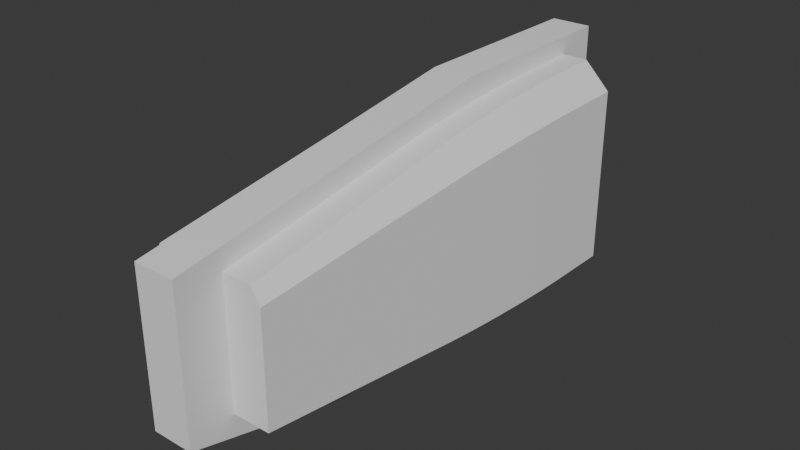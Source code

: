# Source: mech_blockout_01.blend  (saved by Blender 5.1.29; exported with 4.5.12 LTS)
import bpy
from mathutils import Matrix  # noqa: F401  (used for matrix-valued properties, if any)

bpy.ops.wm.read_factory_settings(use_empty=True)
scene = bpy.context.scene
scene.name = 'Scene'

# ---- collections
col_collection = bpy.data.collections.new('Collection'); scene.collection.children.link(col_collection)
col_cutters = bpy.data.collections.new('Cutters'); scene.collection.children.link(col_cutters)

# ---- node groups
ng_smooth_by_angle = bpy.data.node_groups.new('Smooth by Angle', 'GeometryNodeTree')
_s = ng_smooth_by_angle.interface.new_socket(name='Mesh', in_out='OUTPUT', socket_type='NodeSocketGeometry')
_s = ng_smooth_by_angle.interface.new_socket(name='Mesh', in_out='INPUT', socket_type='NodeSocketGeometry')
_s = ng_smooth_by_angle.interface.new_socket(name='Angle', in_out='INPUT', socket_type='NodeSocketFloat')
_s.subtype = 'ANGLE'
_s.default_value = 0.5236
_s.min_value = 0.0
_s.max_value = 3.142
_s.description = 'Maximum face angle for smooth edges'
_s = ng_smooth_by_angle.interface.new_socket(name='Ignore Sharpness', in_out='INPUT', socket_type='NodeSocketBool')
_s.force_non_field = True
ng_smooth_by_angle.is_modifier = True
_N = ng_smooth_by_angle.nodes; _L = ng_smooth_by_angle.links
n0 = _N.new('GeometryNodeSetShadeSmooth'); n0.name = 'Set Shade Smooth'; n0.location = (120, -80)
n0.domain = 'EDGE'
n1 = _N.new('GeometryNodeSetShadeSmooth'); n1.name = 'Set Shade Smooth.001'; n1.location = (300, -80)
n2 = _N.new('NodeGroupOutput'); n2.name = 'Group Output'; n2.location = (480, -80)
n3 = _N.new('GeometryNodeInputMeshEdgeAngle'); n3.name = 'Edge Angle'; n3.location = (-440, -240)
n4 = _N.new('NodeGroupInput'); n4.name = 'Group Input'; n4.location = (-80, -80)
n5 = _N.new('GeometryNodeInputEdgeSmooth'); n5.name = 'Is Edge Smooth'; n5.location = (-260, -120)
n6 = _N.new('GeometryNodeInputShadeSmooth'); n6.name = 'Is Shade Smooth'; n6.location = (-440, -397)
n7 = _N.new('FunctionNodeCompare'); n7.name = 'Compare'; n7.location = (-260, -260)
n7.operation = 'LESS_EQUAL'
n7.inputs[6].default_value = (0.0, 0.0, 0.0, 0.0)
n7.inputs[7].default_value = (0.0, 0.0, 0.0, 0.0)
n8 = _N.new('FunctionNodeBooleanMath'); n8.name = 'Boolean Math.001'; n8.location = (-80, -260)
n9 = _N.new('NodeGroupInput'); n9.name = 'Group Input.001'; n9.location = (-440, -329)
n10 = _N.new('NodeGroupInput'); n10.name = 'Group Input.002'; n10.location = (-259, -189)
n11 = _N.new('FunctionNodeBooleanMath'); n11.name = 'Boolean Math'; n11.location = (-80, -149)
n11.operation = 'OR'
n12 = _N.new('FunctionNodeBooleanMath'); n12.name = 'Boolean Math.002'; n12.location = (-260, -380)
n12.operation = 'OR'
n13 = _N.new('NodeGroupInput'); n13.name = 'Group Input.003'; n13.location = (-440, -460)
_L.new(n3.outputs[0], n7.inputs[0])
_L.new(n1.outputs[0], n2.inputs[0])
_L.new(n9.outputs[1], n7.inputs[1])
_L.new(n7.outputs[0], n8.inputs[0])
_L.new(n4.outputs[0], n0.inputs[0])
_L.new(n0.outputs[0], n1.inputs[0])
_L.new(n8.outputs[0], n0.inputs[2])
_L.new(n10.outputs[2], n11.inputs[1])
_L.new(n5.outputs[0], n11.inputs[0])
_L.new(n11.outputs[0], n0.inputs[1])
_L.new(n13.outputs[2], n12.inputs[1])
_L.new(n6.outputs[0], n12.inputs[0])
_L.new(n12.outputs[0], n8.inputs[1])
n2.is_active_output = True

# ---- world
world_world = bpy.data.worlds.new('World'); scene.world = world_world
world_world.use_nodes = True; world_world.node_tree.nodes.clear()
_N = world_world.node_tree.nodes; _L = world_world.node_tree.links
n0 = _N.new('ShaderNodeOutputWorld'); n0.name = 'World Output'; n0.location = (200, 100)
n1 = _N.new('ShaderNodeBackground'); n1.name = 'Background'; n1.location = (-200, 100)
n1.inputs[0].default_value = (0.05088, 0.05088, 0.05088, 1.0)
_L.new(n1.outputs[0], n0.inputs[0])
n0.is_active_output = True
world_world.color = (0.05088, 0.05088, 0.05088)
world_world.sun_shadow_jitter_overblur = 0.0

# ---- meshes
me_cube = bpy.data.meshes.new('Cube')
me_cube.from_pydata([(0.7162, -2.753, -0.8792), (0.894, 2.753, -1.263), (0.0, 2.753, -1.263), (0.0, 2.753, 1.263), (0.0, -2.753, -0.8792), (0.0, -2.753, 0.664), (0.7162, -2.753, 0.4731), (0.6038, -2.753, 0.664), (0.5725, 2.753, 1.263), (0.894, 2.753, 0.9397), (0.8898, 1.996, -1.254), (0.8356, -0.134, -1.137), (0.8883, 1.815, -1.251), (0.8856, 1.614, -1.245), (0.8819, 1.395, -1.237), (0.8771, 1.165, -1.227), (0.8715, 0.9294, -1.214), (0.8651, 0.6939, -1.201), (0.8582, 0.4643, -1.186), (0.8508, 0.2463, -1.17), (0.8432, 0.0452, -1.153), (0.0, -0.1346, 1.066), (0.0, 1.996, 1.249), (0.0, 0.04474, 1.092), (0.0, 0.2459, 1.117), (0.0, 0.464, 1.142), (0.0, 0.6937, 1.166), (0.0, 0.9293, 1.187), (0.0, 1.165, 1.206), (0.0, 1.395, 1.222), (0.0, 1.614, 1.235), (0.0, 1.815, 1.244), (0.0, 1.996, -1.254), (0.0, -0.1341, -1.137), (0.0, 1.815, -1.251), (0.0, 1.614, -1.245), (0.0, 1.395, -1.237), (0.0, 1.165, -1.227), (0.0, 0.9294, -1.214), (0.0, 0.6939, -1.201), (0.0, 0.4643, -1.186), (0.0, 0.2463, -1.17), (0.0, 0.04516, -1.153), (0.8356, -0.1337, 0.7863), (0.8898, 1.996, 0.9287), (0.8432, 0.04547, 0.8064), (0.8508, 0.2465, 0.8263), (0.8582, 0.4645, 0.8456), (0.8651, 0.6941, 0.8639), (0.8715, 0.9295, 0.8806), (0.8771, 1.165, 0.8954), (0.8819, 1.395, 0.9079), (0.8856, 1.614, 0.9177), (0.8883, 1.815, 0.9247), (0.5732, 1.996, 1.249), (0.5828, -0.1348, 1.066), (0.5735, 1.815, 1.244), (0.5739, 1.614, 1.235), (0.5746, 1.395, 1.222), (0.5754, 1.165, 1.206), (0.5764, 0.9292, 1.187), (0.5776, 0.6936, 1.166), (0.5788, 0.4639, 1.142), (0.5801, 0.2457, 1.117), (0.5814, 0.04452, 1.092)], [], [(0, 6, 7, 5, 4), (2, 3, 8, 9, 1), (11, 33, 42, 20), (20, 42, 41, 19), (19, 41, 40, 18), (18, 40, 39, 17), (17, 39, 38, 16), (16, 38, 37, 15), (15, 37, 36, 14), (14, 36, 35, 13), (13, 35, 34, 12), (12, 34, 32, 10), (44, 54, 56, 53), (53, 56, 57, 52), (52, 57, 58, 51), (51, 58, 59, 50), (50, 59, 60, 49), (49, 60, 61, 48), (48, 61, 62, 47), (47, 62, 63, 46), (46, 63, 64, 45), (45, 64, 55, 43), (54, 22, 31, 56), (56, 31, 30, 57), (57, 30, 29, 58), (58, 29, 28, 59), (59, 28, 27, 60), (60, 27, 26, 61), (61, 26, 25, 62), (62, 25, 24, 63), (63, 24, 23, 64), (64, 23, 21, 55), (10, 44, 53, 12), (12, 53, 52, 13), (13, 52, 51, 14), (14, 51, 50, 15), (15, 50, 49, 16), (16, 49, 48, 17), (17, 48, 47, 18), (18, 47, 46, 19), (19, 46, 45, 20), (20, 45, 43, 11), (1, 9, 44, 10), (33, 11, 0, 4), (2, 1, 10, 32), (11, 43, 6, 0), (8, 3, 22, 54), (55, 21, 5, 7), (8, 54, 44, 9), (55, 7, 6, 43)])
me_cube.polygons.foreach_set('use_smooth', [True] * 50)
_uv = me_cube.uv_layers.new(name='UVMap')
_uv.uv.foreach_set('vector', [0.375, 0.75, 0.5726, 0.75, 0.655, 0.765, 0.625, 0.875, 0.375, 0.875, 0.375, 0.375, 0.625, 0.375, 0.655, 0.485, 0.593, 0.5, 0.375, 0.5, 0.375, 0.6311, 0.25, 0.6311, 0.25, 0.623, 0.375, 0.623, 0.375, 0.623, 0.25, 0.623, 0.25, 0.6138, 0.3751, 0.6138, 0.3751, 0.6138, 0.25, 0.6138, 0.25, 0.604, 0.3752, 0.6039, 0.3752, 0.6039, 0.25, 0.604, 0.25, 0.5936, 0.3754, 0.5935, 0.3754, 0.5935, 0.25, 0.5936, 0.25, 0.5829, 0.3755, 0.5829, 0.3755, 0.5829, 0.25, 0.5829, 0.25, 0.5721, 0.3753, 0.5721, 0.3753, 0.5721, 0.25, 0.5721, 0.25, 0.5617, 0.3752, 0.5617, 0.3752, 0.5617, 0.25, 0.5617, 0.25, 0.5517, 0.3751, 0.5517, 0.3751, 0.5517, 0.25, 0.5517, 0.25, 0.5426, 0.375, 0.5426, 0.375, 0.5426, 0.25, 0.5426, 0.25, 0.5344, 0.375, 0.5344, 0.5925, 0.5344, 0.6608, 0.526, 0.6621, 0.5357, 0.5923, 0.5426, 0.5923, 0.5426, 0.6621, 0.5357, 0.6634, 0.5467, 0.5918, 0.5518, 0.5918, 0.5518, 0.6634, 0.5467, 0.6645, 0.5585, 0.5911, 0.5617, 0.5911, 0.5617, 0.6645, 0.5585, 0.6655, 0.571, 0.5901, 0.5721, 0.5901, 0.5721, 0.6655, 0.571, 0.6664, 0.5837, 0.5902, 0.5829, 0.5902, 0.5829, 0.6664, 0.5837, 0.6661, 0.5954, 0.5884, 0.5935, 0.5884, 0.5935, 0.6661, 0.5954, 0.6661, 0.6066, 0.5881, 0.6039, 0.5881, 0.6039, 0.6661, 0.6066, 0.6659, 0.6173, 0.5877, 0.6138, 0.5877, 0.6138, 0.6659, 0.6173, 0.6656, 0.6272, 0.5871, 0.6229, 0.5871, 0.6229, 0.6656, 0.6272, 0.665, 0.636, 0.5863, 0.6311, 0.6608, 0.526, 0.75, 0.5344, 0.75, 0.5426, 0.6621, 0.5357, 0.6621, 0.5357, 0.75, 0.5426, 0.75, 0.5517, 0.6634, 0.5467, 0.6634, 0.5467, 0.75, 0.5517, 0.75, 0.5617, 0.6645, 0.5585, 0.6645, 0.5585, 0.75, 0.5617, 0.75, 0.5721, 0.6655, 0.571, 0.6655, 0.571, 0.75, 0.5721, 0.75, 0.5829, 0.6664, 0.5837, 0.6664, 0.5837, 0.75, 0.5829, 0.75, 0.5937, 0.6661, 0.5954, 0.6661, 0.5954, 0.75, 0.5937, 0.75, 0.604, 0.6661, 0.6066, 0.6661, 0.6066, 0.75, 0.604, 0.75, 0.6139, 0.6659, 0.6173, 0.6659, 0.6173, 0.75, 0.6139, 0.75, 0.623, 0.6656, 0.6272, 0.6656, 0.6272, 0.75, 0.623, 0.75, 0.6311, 0.665, 0.636, 0.375, 0.5344, 0.5925, 0.5344, 0.5923, 0.5426, 0.375, 0.5426, 0.375, 0.5426, 0.5923, 0.5426, 0.5918, 0.5518, 0.3751, 0.5517, 0.3751, 0.5517, 0.5918, 0.5518, 0.5911, 0.5617, 0.3752, 0.5617, 0.3752, 0.5617, 0.5911, 0.5617, 0.5901, 0.5721, 0.3753, 0.5721, 0.3753, 0.5721, 0.5901, 0.5721, 0.5902, 0.5829, 0.3755, 0.5829, 0.3755, 0.5829, 0.5902, 0.5829, 0.5884, 0.5935, 0.3754, 0.5935, 0.3754, 0.5935, 0.5884, 0.5935, 0.5881, 0.6039, 0.3752, 0.6039, 0.3752, 0.6039, 0.5881, 0.6039, 0.5877, 0.6138, 0.3751, 0.6138, 0.3751, 0.6138, 0.5877, 0.6138, 0.5871, 0.6229, 0.375, 0.623, 0.375, 0.623, 0.5871, 0.6229, 0.5863, 0.6311, 0.375, 0.6311, 0.375, 0.5, 0.593, 0.5, 0.5925, 0.5344, 0.375, 0.5344, 0.25, 0.6311, 0.375, 0.6311, 0.375, 0.75, 0.25, 0.75, 0.25, 0.5, 0.375, 0.5, 0.375, 0.5344, 0.25, 0.5344, 0.375, 0.6311, 0.5863, 0.6311, 0.5726, 0.75, 0.375, 0.75, 0.655, 0.485, 0.75, 0.5, 0.75, 0.5344, 0.6608, 0.526, 0.665, 0.636, 0.75, 0.6311, 0.75, 0.75, 0.655, 0.765, 0.655, 0.485, 0.6608, 0.526, 0.5925, 0.5344, 0.593, 0.5, 0.665, 0.636, 0.655, 0.765, 0.5726, 0.75, 0.5863, 0.6311])
me_cube.update()
me_cube_001 = bpy.data.meshes.new('Cube.001')
me_cube_001.from_pydata([(-1.0, -1.0, -1.0), (-1.0, -1.0, 1.0), (-1.0, 1.0, -1.0), (-1.0, 1.0, 1.0), (1.0, -1.0, -1.0), (1.0, -1.0, 1.0), (1.0, 1.0, -1.0), (1.0, 1.0, 1.0)], [], [(0, 1, 3, 2), (2, 3, 7, 6), (6, 7, 5, 4), (4, 5, 1, 0), (2, 6, 4, 0), (7, 3, 1, 5)])
me_cube_001.polygons.foreach_set('use_smooth', [True] * 6)
_uv = me_cube_001.uv_layers.new(name='UVMap')
_uv.uv.foreach_set('vector', [0.375, 0.0, 0.625, 0.0, 0.625, 0.25, 0.375, 0.25, 0.375, 0.25, 0.625, 0.25, 0.625, 0.5, 0.375, 0.5, 0.375, 0.5, 0.625, 0.5, 0.625, 0.75, 0.375, 0.75, 0.375, 0.75, 0.625, 0.75, 0.625, 1.0, 0.375, 1.0, 0.125, 0.5, 0.375, 0.5, 0.375, 0.75, 0.125, 0.75, 0.625, 0.5, 0.875, 0.5, 0.875, 0.75, 0.625, 0.75])
me_cube_001.update()
me_cube_002 = bpy.data.meshes.new('Cube.002')
me_cube_002.from_pydata([(-1.0, -1.0, -1.0), (-1.0, -1.0, 1.0), (-1.0, 0.9818, -1.14), (-1.0, 1.0, 1.0), (1.0, -1.0, -1.0), (1.0, -1.0, 1.0), (1.0, 0.9818, -1.14), (1.0, 1.0, 1.0), (-1.0, 0.2326, -1.0), (-1.0, 0.2326, 1.0), (1.0, 0.2326, -1.0), (1.0, 0.2326, 1.0)], [], [(8, 9, 3, 2), (2, 3, 7, 6), (10, 11, 5, 4), (4, 5, 1, 0), (8, 10, 4, 0), (11, 9, 1, 5), (7, 3, 9, 11), (2, 6, 10, 8), (6, 7, 11, 10), (0, 1, 9, 8)])
me_cube_002.polygons.foreach_set('use_smooth', [True] * 10)
_uv = me_cube_002.uv_layers.new(name='UVMap')
_uv.uv.foreach_set('vector', [0.375, 0.1541, 0.625, 0.1541, 0.625, 0.25, 0.375, 0.25, 0.375, 0.25, 0.625, 0.25, 0.625, 0.5, 0.375, 0.5, 0.375, 0.5959, 0.625, 0.5959, 0.625, 0.75, 0.375, 0.75, 0.375, 0.75, 0.625, 0.75, 0.625, 1.0, 0.375, 1.0, 0.125, 0.5959, 0.375, 0.5959, 0.375, 0.75, 0.125, 0.75, 0.625, 0.5959, 0.875, 0.5959, 0.875, 0.75, 0.625, 0.75, 0.625, 0.5, 0.875, 0.5, 0.875, 0.5959, 0.625, 0.5959, 0.125, 0.5, 0.375, 0.5, 0.375, 0.5959, 0.125, 0.5959, 0.375, 0.5, 0.625, 0.5, 0.625, 0.5959, 0.375, 0.5959, 0.375, 0.0, 0.625, 0.0, 0.625, 0.1541, 0.375, 0.1541])
me_cube_002.update()
me_cube_003 = bpy.data.meshes.new('Cube.003')
me_cube_003.from_pydata([(-1.0, -1.0, -1.0), (-1.0, -1.0, 1.261), (-1.0, 0.9818, -1.14), (-1.0, 1.0, 1.0), (1.0, -1.0, -1.0), (1.0, -1.0, 1.261), (1.0, 0.9818, -1.14), (1.0, 1.0, 1.0), (-1.0, -0.1753, -1.0), (-1.0, -0.1753, 1.0), (1.0, -0.1753, -1.0), (1.0, -0.1753, 1.0)], [], [(8, 9, 3, 2), (2, 3, 7, 6), (10, 11, 5, 4), (4, 5, 1, 0), (8, 10, 4, 0), (11, 9, 1, 5), (7, 3, 9, 11), (2, 6, 10, 8), (6, 7, 11, 10), (0, 1, 9, 8)])
me_cube_003.polygons.foreach_set('use_smooth', [True] * 10)
_uv = me_cube_003.uv_layers.new(name='UVMap')
_uv.uv.foreach_set('vector', [0.375, 0.1031, 0.625, 0.1031, 0.625, 0.25, 0.375, 0.25, 0.375, 0.25, 0.625, 0.25, 0.625, 0.5, 0.375, 0.5, 0.375, 0.6469, 0.625, 0.6469, 0.625, 0.75, 0.375, 0.75, 0.375, 0.75, 0.625, 0.75, 0.625, 1.0, 0.375, 1.0, 0.125, 0.6469, 0.375, 0.6469, 0.375, 0.75, 0.125, 0.75, 0.625, 0.6469, 0.875, 0.6469, 0.875, 0.75, 0.625, 0.75, 0.625, 0.5, 0.875, 0.5, 0.875, 0.6469, 0.625, 0.6469, 0.125, 0.5, 0.375, 0.5, 0.375, 0.6469, 0.125, 0.6469, 0.375, 0.5, 0.625, 0.5, 0.625, 0.6469, 0.375, 0.6469, 0.375, 0.0, 0.625, 0.0, 0.625, 0.1031, 0.375, 0.1031])
me_cube_003.update()

# ---- objects
ob_cube = bpy.data.objects.new('Cube', me_cube)
ob_cube_001 = bpy.data.objects.new('Cube.001', me_cube_001)
ob_cube_002 = bpy.data.objects.new('Cube.002', me_cube_002)
ob_cube_003 = bpy.data.objects.new('Cube.003', me_cube_003)

# ---- transforms, parenting, visibility, modifiers, constraints
ob_cube.location = (0.0, 0.0, 0.0)
_m = ob_cube.modifiers.new('Hops_Mirror', 'MIRROR')
_m.use_clip = True
_m = ob_cube.modifiers.new('Smooth by Angle', 'NODES')
_m.node_group = ng_smooth_by_angle
_m.use_pin_to_last = True
_m.show_group_selector = False
ob_cube_001.location = (0.0, 0.0, 0.0)
ob_cube_001.scale = (0.2499, 3.305, 3.305)
_m = ob_cube_001.modifiers.new('Boolean', 'BOOLEAN')
_m.object = ob_cube_002
_m.solver = 'FAST'
_m = ob_cube_001.modifiers.new('Boolean.001', 'BOOLEAN')
_m.object = ob_cube_003
_m.solver = 'FAST'
_m = ob_cube_001.modifiers.new('Smooth by Angle', 'NODES')
_m.node_group = ng_smooth_by_angle
_m.use_pin_to_last = True
_m.show_group_selector = False
ob_cube_002.location = (0.0, -0.5226, 4.606)
ob_cube_002.rotation_euler = (0.1545, -0.0, 0.0)
ob_cube_002.scale = (0.42, 3.961, 3.305)
ob_cube_002.hide_render = True
ob_cube_002.visible_camera = False
ob_cube_002.visible_diffuse = False
ob_cube_002.visible_glossy = False
ob_cube_002.visible_transmission = False
ob_cube_002.visible_volume_scatter = False
ob_cube_002.visible_shadow = False
ob_cube_002.display_type = 'WIRE'
_m = ob_cube_002.modifiers.new('Smooth by Angle', 'NODES')
_m.node_group = ng_smooth_by_angle
_m.use_pin_to_last = True
_m.show_group_selector = False
ob_cube_003.location = (0.0, -0.5226, -4.859)
ob_cube_003.scale = (0.42, 3.961, 3.305)
ob_cube_003.hide_render = True
ob_cube_003.visible_camera = False
ob_cube_003.visible_diffuse = False
ob_cube_003.visible_glossy = False
ob_cube_003.visible_transmission = False
ob_cube_003.visible_volume_scatter = False
ob_cube_003.visible_shadow = False
ob_cube_003.display_type = 'WIRE'
_m = ob_cube_003.modifiers.new('Smooth by Angle', 'NODES')
_m.node_group = ng_smooth_by_angle
_m.use_pin_to_last = True
_m.show_group_selector = False

# ---- collection membership
col_collection.objects.link(ob_cube)
col_collection.objects.link(ob_cube_001)
col_cutters.objects.link(ob_cube_002)
col_cutters.objects.link(ob_cube_003)

# ---- scene / render settings (as saved in the file)
scene.frame_start = 1; scene.frame_end = 250; scene.frame_set(1)
scene.render.engine = 'CYCLES'
scene.render.image_settings.file_format = 'TIFF'
scene.render.image_settings.color_depth = '16'
scene.render.resolution_x = 2560
scene.render.resolution_y = 1440
scene.render.film_transparent = True
scene.render.bake_bias = 0.0
scene.render.bake_samples = 0
scene.render.use_stamp_note = True
scene.cycles.samples = 256
scene.cycles.sampling_pattern = 'TABULATED_SOBOL'
scene.eevee.use_volume_custom_range = False
bpy.context.view_layer.update()

# ---- added for rendering (the .blend has no active camera and no usable light): camera, sun
cam_auto = bpy.data.cameras.new('AutoCamera')
cam_auto.lens = 50.0
cam_auto.sensor_width = 36.0
cam_auto.clip_end = 1000.0
ob_auto_camera = bpy.data.objects.new('AutoCamera', cam_auto)
scene.collection.objects.link(ob_auto_camera)
ob_auto_camera.location = (6.9305, -8.3166, 5.50862)
ob_auto_camera.rotation_euler = (1.09748, -7.21219e-08, 0.694738)
scene.camera = ob_auto_camera
light_auto_sun = bpy.data.lights.new('AutoSun', 'SUN')
light_auto_sun.energy = 3.0
light_auto_sun.angle = 0.0523599
ob_auto_sun = bpy.data.objects.new('AutoSun', light_auto_sun)
scene.collection.objects.link(ob_auto_sun)
ob_auto_sun.rotation_euler = (0.872665, 0.174533, 0.523599)
bpy.context.view_layer.update()
